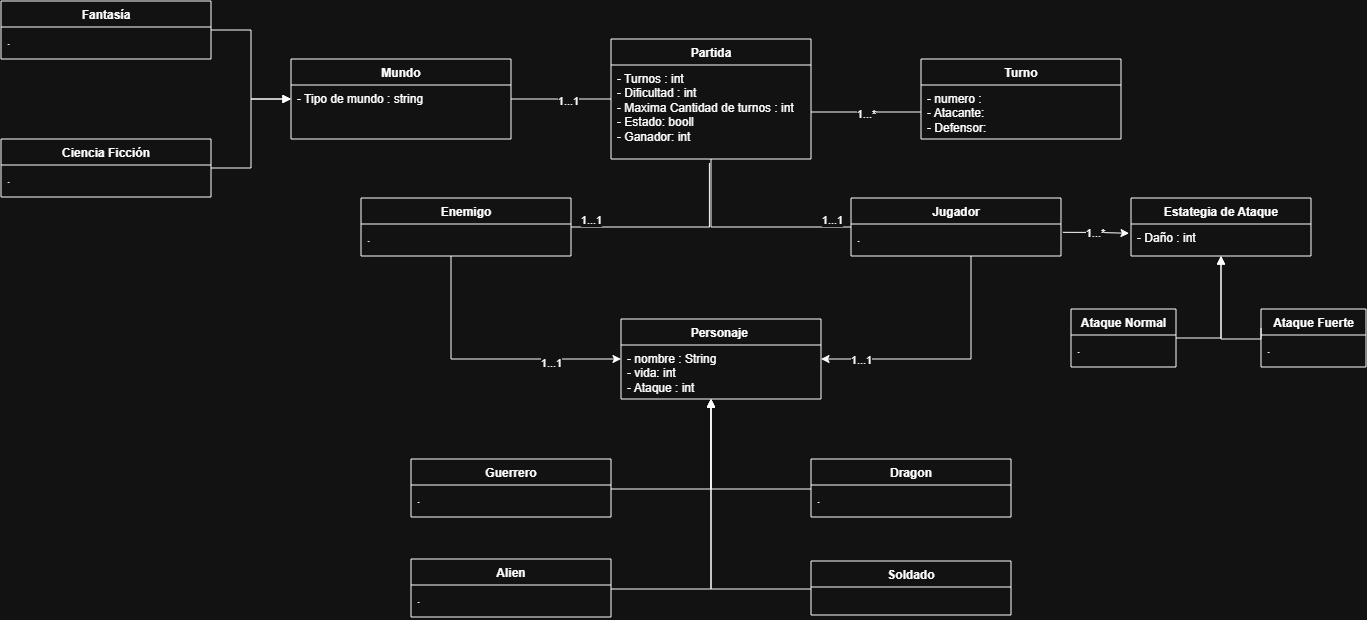

The diagram above was exported from draw.io. Its source (the exported page's mxGraphModel, read from the mxfile embedded in the PNG):
<mxGraphModel dx="1968" dy="1144" grid="1" gridSize="10" guides="1" tooltips="1" connect="1" arrows="1" fold="1" page="1" pageScale="1" pageWidth="827" pageHeight="1169" math="0" shadow="0">
  <root>
    <mxCell id="0" />
    <mxCell id="1" parent="0" />
    <mxCell id="GGB5J0Vou1DdomdeqMZz-92" edge="1" parent="1" source="1W_ERzSfUC9aq4o8Q_iL-1" style="edgeStyle=orthogonalEdgeStyle;rounded=0;orthogonalLoop=1;jettySize=auto;html=1;entryX=1;entryY=0.5;entryDx=0;entryDy=0;endArrow=none;endFill=0;startArrow=block;startFill=1;" target="V8_qo178-y0-kIVFuS8l-7">
      <mxGeometry relative="1" as="geometry">
        <Array as="points">
          <mxPoint x="860" y="570" />
          <mxPoint x="760" y="570" />
        </Array>
      </mxGeometry>
    </mxCell>
    <mxCell id="GGB5J0Vou1DdomdeqMZz-93" edge="1" parent="1" source="1W_ERzSfUC9aq4o8Q_iL-1" style="edgeStyle=orthogonalEdgeStyle;rounded=0;orthogonalLoop=1;jettySize=auto;html=1;entryX=1;entryY=0.5;entryDx=0;entryDy=0;startArrow=block;startFill=1;endArrow=none;endFill=0;" target="V8_qo178-y0-kIVFuS8l-19">
      <mxGeometry relative="1" as="geometry">
        <Array as="points">
          <mxPoint x="860" y="670" />
          <mxPoint x="760" y="670" />
        </Array>
      </mxGeometry>
    </mxCell>
    <mxCell id="GGB5J0Vou1DdomdeqMZz-94" edge="1" parent="1" source="1W_ERzSfUC9aq4o8Q_iL-1" style="edgeStyle=orthogonalEdgeStyle;rounded=0;orthogonalLoop=1;jettySize=auto;html=1;endArrow=none;endFill=0;startArrow=block;startFill=1;" target="V8_qo178-y0-kIVFuS8l-12">
      <mxGeometry relative="1" as="geometry">
        <Array as="points">
          <mxPoint x="860" y="570" />
        </Array>
      </mxGeometry>
    </mxCell>
    <mxCell id="GGB5J0Vou1DdomdeqMZz-95" edge="1" parent="1" source="1W_ERzSfUC9aq4o8Q_iL-1" style="edgeStyle=orthogonalEdgeStyle;rounded=0;orthogonalLoop=1;jettySize=auto;html=1;entryX=0;entryY=0.5;entryDx=0;entryDy=0;endArrow=none;endFill=0;startArrow=block;startFill=1;" target="V8_qo178-y0-kIVFuS8l-15">
      <mxGeometry relative="1" as="geometry">
        <Array as="points">
          <mxPoint x="860" y="670" />
          <mxPoint x="960" y="670" />
        </Array>
      </mxGeometry>
    </mxCell>
    <mxCell id="1W_ERzSfUC9aq4o8Q_iL-1" parent="1" style="swimlane;fontStyle=1;align=center;verticalAlign=top;childLayout=stackLayout;horizontal=1;startSize=26;horizontalStack=0;resizeParent=1;resizeParentMax=0;resizeLast=0;collapsible=1;marginBottom=0;whiteSpace=wrap;html=1;" value="Personaje&amp;nbsp;" vertex="1">
      <mxGeometry height="80" width="200" x="770" y="400" as="geometry" />
    </mxCell>
    <mxCell id="1W_ERzSfUC9aq4o8Q_iL-2" parent="1W_ERzSfUC9aq4o8Q_iL-1" style="text;strokeColor=none;fillColor=none;align=left;verticalAlign=top;spacingLeft=4;spacingRight=4;overflow=hidden;rotatable=0;points=[[0,0.5],[1,0.5]];portConstraint=eastwest;whiteSpace=wrap;html=1;" value="- nombre : String&lt;div&gt;- vida: int&lt;/div&gt;&lt;div&gt;- Ataque : int&lt;/div&gt;" vertex="1">
      <mxGeometry height="54" width="200" y="26" as="geometry" />
    </mxCell>
    <mxCell id="V8_qo178-y0-kIVFuS8l-7" parent="1" style="swimlane;fontStyle=1;align=center;verticalAlign=top;childLayout=stackLayout;horizontal=1;startSize=26;horizontalStack=0;resizeParent=1;resizeParentMax=0;resizeLast=0;collapsible=1;marginBottom=0;whiteSpace=wrap;html=1;" value="Guerrero" vertex="1">
      <mxGeometry height="58" width="200" x="560" y="540" as="geometry" />
    </mxCell>
    <mxCell id="V8_qo178-y0-kIVFuS8l-8" parent="V8_qo178-y0-kIVFuS8l-7" style="text;strokeColor=none;fillColor=none;align=left;verticalAlign=top;spacingLeft=4;spacingRight=4;overflow=hidden;rotatable=0;points=[[0,0.5],[1,0.5]];portConstraint=eastwest;whiteSpace=wrap;html=1;" value="." vertex="1">
      <mxGeometry height="32" width="200" y="26" as="geometry" />
    </mxCell>
    <mxCell id="V8_qo178-y0-kIVFuS8l-11" parent="1" style="swimlane;fontStyle=1;align=center;verticalAlign=top;childLayout=stackLayout;horizontal=1;startSize=26;horizontalStack=0;resizeParent=1;resizeParentMax=0;resizeLast=0;collapsible=1;marginBottom=0;whiteSpace=wrap;html=1;" value="Dragon" vertex="1">
      <mxGeometry height="58" width="200" x="960" y="540" as="geometry" />
    </mxCell>
    <mxCell id="V8_qo178-y0-kIVFuS8l-12" parent="V8_qo178-y0-kIVFuS8l-11" style="text;strokeColor=none;fillColor=none;align=left;verticalAlign=top;spacingLeft=4;spacingRight=4;overflow=hidden;rotatable=0;points=[[0,0.5],[1,0.5]];portConstraint=eastwest;whiteSpace=wrap;html=1;" value="." vertex="1">
      <mxGeometry height="32" width="200" y="26" as="geometry" />
    </mxCell>
    <mxCell id="V8_qo178-y0-kIVFuS8l-15" parent="1" style="swimlane;fontStyle=0;align=center;verticalAlign=top;childLayout=stackLayout;horizontal=1;startSize=26;horizontalStack=0;resizeParent=1;resizeParentMax=0;resizeLast=0;collapsible=1;marginBottom=0;whiteSpace=wrap;html=1;" value="&lt;b&gt;Soldado&lt;/b&gt;" vertex="1">
      <mxGeometry height="54" width="200" x="960" y="642" as="geometry" />
    </mxCell>
    <mxCell id="V8_qo178-y0-kIVFuS8l-19" parent="1" style="swimlane;fontStyle=1;align=center;verticalAlign=top;childLayout=stackLayout;horizontal=1;startSize=26;horizontalStack=0;resizeParent=1;resizeParentMax=0;resizeLast=0;collapsible=1;marginBottom=0;whiteSpace=wrap;html=1;" value="Alien" vertex="1">
      <mxGeometry height="58" width="200" x="560" y="640" as="geometry" />
    </mxCell>
    <mxCell id="V8_qo178-y0-kIVFuS8l-20" parent="V8_qo178-y0-kIVFuS8l-19" style="text;strokeColor=none;fillColor=none;align=left;verticalAlign=top;spacingLeft=4;spacingRight=4;overflow=hidden;rotatable=0;points=[[0,0.5],[1,0.5]];portConstraint=eastwest;whiteSpace=wrap;html=1;" value="." vertex="1">
      <mxGeometry height="32" width="200" y="26" as="geometry" />
    </mxCell>
    <mxCell id="GGB5J0Vou1DdomdeqMZz-78" edge="1" parent="1" source="GGB5J0Vou1DdomdeqMZz-42" style="edgeStyle=orthogonalEdgeStyle;rounded=0;orthogonalLoop=1;jettySize=auto;html=1;entryX=1;entryY=0.5;entryDx=0;entryDy=0;exitX=0.492;exitY=1.043;exitDx=0;exitDy=0;exitPerimeter=0;endArrow=none;endFill=0;" target="GGB5J0Vou1DdomdeqMZz-50">
      <mxGeometry relative="1" as="geometry">
        <Array as="points">
          <mxPoint x="858.38" y="308" />
        </Array>
      </mxGeometry>
    </mxCell>
    <mxCell id="GGB5J0Vou1DdomdeqMZz-80" connectable="0" parent="GGB5J0Vou1DdomdeqMZz-78" style="edgeLabel;html=1;align=center;verticalAlign=middle;resizable=0;points=[];" value="1...1" vertex="1">
      <mxGeometry relative="1" x="0.0848" y="-2" as="geometry">
        <mxPoint x="-73" y="-6" as="offset" />
      </mxGeometry>
    </mxCell>
    <mxCell id="GGB5J0Vou1DdomdeqMZz-79" edge="1" parent="1" source="GGB5J0Vou1DdomdeqMZz-41" style="edgeStyle=orthogonalEdgeStyle;rounded=0;orthogonalLoop=1;jettySize=auto;html=1;entryX=0;entryY=0.5;entryDx=0;entryDy=0;exitX=0.5;exitY=1;exitDx=0;exitDy=0;endArrow=none;endFill=0;" target="GGB5J0Vou1DdomdeqMZz-48">
      <mxGeometry relative="1" as="geometry" />
    </mxCell>
    <mxCell id="GGB5J0Vou1DdomdeqMZz-82" edge="1" parent="1" source="GGB5J0Vou1DdomdeqMZz-41" style="edgeStyle=orthogonalEdgeStyle;rounded=0;orthogonalLoop=1;jettySize=auto;html=1;entryX=1;entryY=0.5;entryDx=0;entryDy=0;endArrow=none;endFill=0;" target="GGB5J0Vou1DdomdeqMZz-62">
      <mxGeometry relative="1" as="geometry" />
    </mxCell>
    <mxCell id="GGB5J0Vou1DdomdeqMZz-83" connectable="0" parent="GGB5J0Vou1DdomdeqMZz-82" style="edgeLabel;html=1;align=center;verticalAlign=middle;resizable=0;points=[];" value="1...1" vertex="1">
      <mxGeometry relative="1" x="-0.1364" y="1" as="geometry">
        <mxPoint as="offset" />
      </mxGeometry>
    </mxCell>
    <mxCell id="GGB5J0Vou1DdomdeqMZz-41" parent="1" style="swimlane;fontStyle=1;align=center;verticalAlign=top;childLayout=stackLayout;horizontal=1;startSize=26;horizontalStack=0;resizeParent=1;resizeParentMax=0;resizeLast=0;collapsible=1;marginBottom=0;whiteSpace=wrap;html=1;" value="Partida" vertex="1">
      <mxGeometry height="120" width="200" x="760" y="120" as="geometry" />
    </mxCell>
    <mxCell id="GGB5J0Vou1DdomdeqMZz-42" parent="GGB5J0Vou1DdomdeqMZz-41" style="text;strokeColor=none;fillColor=none;align=left;verticalAlign=top;spacingLeft=4;spacingRight=4;overflow=hidden;rotatable=0;points=[[0,0.5],[1,0.5]];portConstraint=eastwest;whiteSpace=wrap;html=1;" value="- Turnos : int&lt;div&gt;- Dificultad : int&lt;/div&gt;&lt;div&gt;- Maxima Cantidad de turnos : int&lt;/div&gt;&lt;div&gt;- Estado: booll&lt;/div&gt;&lt;div&gt;- Ganador: int&lt;/div&gt;" vertex="1">
      <mxGeometry height="94" width="200" y="26" as="geometry" />
    </mxCell>
    <mxCell id="GGB5J0Vou1DdomdeqMZz-89" edge="1" parent="1" source="GGB5J0Vou1DdomdeqMZz-48" style="edgeStyle=orthogonalEdgeStyle;rounded=0;orthogonalLoop=1;jettySize=auto;html=1;entryX=1;entryY=0.5;entryDx=0;entryDy=0;" target="1W_ERzSfUC9aq4o8Q_iL-1">
      <mxGeometry relative="1" as="geometry">
        <Array as="points">
          <mxPoint x="1120.04" y="440" />
        </Array>
      </mxGeometry>
    </mxCell>
    <mxCell id="GGB5J0Vou1DdomdeqMZz-90" connectable="0" parent="GGB5J0Vou1DdomdeqMZz-89" style="edgeLabel;html=1;align=center;verticalAlign=middle;resizable=0;points=[];" value="1...1" vertex="1">
      <mxGeometry relative="1" x="0.6922" as="geometry">
        <mxPoint as="offset" />
      </mxGeometry>
    </mxCell>
    <mxCell id="GGB5J0Vou1DdomdeqMZz-48" parent="1" style="swimlane;fontStyle=1;align=center;verticalAlign=top;childLayout=stackLayout;horizontal=1;startSize=26;horizontalStack=0;resizeParent=1;resizeParentMax=0;resizeLast=0;collapsible=1;marginBottom=0;whiteSpace=wrap;html=1;" value="Jugador" vertex="1">
      <mxGeometry height="58" width="210" x="1000" y="279" as="geometry" />
    </mxCell>
    <mxCell id="GGB5J0Vou1DdomdeqMZz-49" parent="GGB5J0Vou1DdomdeqMZz-48" style="text;strokeColor=none;fillColor=none;align=left;verticalAlign=top;spacingLeft=4;spacingRight=4;overflow=hidden;rotatable=0;points=[[0,0.5],[1,0.5]];portConstraint=eastwest;whiteSpace=wrap;html=1;" value="." vertex="1">
      <mxGeometry height="32" width="210" y="26" as="geometry" />
    </mxCell>
    <mxCell id="GGB5J0Vou1DdomdeqMZz-88" edge="1" parent="1" source="GGB5J0Vou1DdomdeqMZz-50" style="edgeStyle=orthogonalEdgeStyle;rounded=0;orthogonalLoop=1;jettySize=auto;html=1;entryX=0;entryY=0.5;entryDx=0;entryDy=0;" target="1W_ERzSfUC9aq4o8Q_iL-1">
      <mxGeometry relative="1" as="geometry">
        <Array as="points">
          <mxPoint x="600.04" y="440" />
        </Array>
      </mxGeometry>
    </mxCell>
    <mxCell id="GGB5J0Vou1DdomdeqMZz-91" connectable="0" parent="GGB5J0Vou1DdomdeqMZz-88" style="edgeLabel;html=1;align=center;verticalAlign=middle;resizable=0;points=[];" value="1...1" vertex="1">
      <mxGeometry relative="1" x="0.4741" y="-3" as="geometry">
        <mxPoint as="offset" />
      </mxGeometry>
    </mxCell>
    <mxCell id="GGB5J0Vou1DdomdeqMZz-50" parent="1" style="swimlane;fontStyle=1;align=center;verticalAlign=top;childLayout=stackLayout;horizontal=1;startSize=26;horizontalStack=0;resizeParent=1;resizeParentMax=0;resizeLast=0;collapsible=1;marginBottom=0;whiteSpace=wrap;html=1;" value="Enemigo" vertex="1">
      <mxGeometry height="58" width="210" x="510" y="279" as="geometry" />
    </mxCell>
    <mxCell id="GGB5J0Vou1DdomdeqMZz-51" parent="GGB5J0Vou1DdomdeqMZz-50" style="text;strokeColor=none;fillColor=none;align=left;verticalAlign=top;spacingLeft=4;spacingRight=4;overflow=hidden;rotatable=0;points=[[0,0.5],[1,0.5]];portConstraint=eastwest;whiteSpace=wrap;html=1;" value="." vertex="1">
      <mxGeometry height="32" width="210" y="26" as="geometry" />
    </mxCell>
    <mxCell id="GGB5J0Vou1DdomdeqMZz-85" edge="1" parent="1" source="GGB5J0Vou1DdomdeqMZz-62" style="edgeStyle=orthogonalEdgeStyle;rounded=0;orthogonalLoop=1;jettySize=auto;html=1;entryX=1;entryY=0.5;entryDx=0;entryDy=0;endArrow=none;endFill=0;startArrow=block;startFill=1;" target="GGB5J0Vou1DdomdeqMZz-66">
      <mxGeometry relative="1" as="geometry" />
    </mxCell>
    <mxCell id="GGB5J0Vou1DdomdeqMZz-62" parent="1" style="swimlane;fontStyle=1;align=center;verticalAlign=top;childLayout=stackLayout;horizontal=1;startSize=26;horizontalStack=0;resizeParent=1;resizeParentMax=0;resizeLast=0;collapsible=1;marginBottom=0;whiteSpace=wrap;html=1;" value="Mundo" vertex="1">
      <mxGeometry height="80" width="220" x="440" y="140" as="geometry" />
    </mxCell>
    <mxCell id="GGB5J0Vou1DdomdeqMZz-63" parent="GGB5J0Vou1DdomdeqMZz-62" style="text;strokeColor=none;fillColor=none;align=left;verticalAlign=top;spacingLeft=4;spacingRight=4;overflow=hidden;rotatable=0;points=[[0,0.5],[1,0.5]];portConstraint=eastwest;whiteSpace=wrap;html=1;" value="- Tipo de mundo : string" vertex="1">
      <mxGeometry height="54" width="220" y="26" as="geometry" />
    </mxCell>
    <mxCell id="GGB5J0Vou1DdomdeqMZz-64" parent="1" style="swimlane;fontStyle=1;align=center;verticalAlign=top;childLayout=stackLayout;horizontal=1;startSize=26;horizontalStack=0;resizeParent=1;resizeParentMax=0;resizeLast=0;collapsible=1;marginBottom=0;whiteSpace=wrap;html=1;" value="Fantasía" vertex="1">
      <mxGeometry height="58" width="210" x="150" y="82" as="geometry" />
    </mxCell>
    <mxCell id="GGB5J0Vou1DdomdeqMZz-65" parent="GGB5J0Vou1DdomdeqMZz-64" style="text;strokeColor=none;fillColor=none;align=left;verticalAlign=top;spacingLeft=4;spacingRight=4;overflow=hidden;rotatable=0;points=[[0,0.5],[1,0.5]];portConstraint=eastwest;whiteSpace=wrap;html=1;" value="." vertex="1">
      <mxGeometry height="32" width="210" y="26" as="geometry" />
    </mxCell>
    <mxCell id="GGB5J0Vou1DdomdeqMZz-66" parent="1" style="swimlane;fontStyle=1;align=center;verticalAlign=top;childLayout=stackLayout;horizontal=1;startSize=26;horizontalStack=0;resizeParent=1;resizeParentMax=0;resizeLast=0;collapsible=1;marginBottom=0;whiteSpace=wrap;html=1;" value="Ciencia Ficción" vertex="1">
      <mxGeometry height="58" width="210" x="150" y="220" as="geometry" />
    </mxCell>
    <mxCell id="GGB5J0Vou1DdomdeqMZz-67" parent="GGB5J0Vou1DdomdeqMZz-66" style="text;strokeColor=none;fillColor=none;align=left;verticalAlign=top;spacingLeft=4;spacingRight=4;overflow=hidden;rotatable=0;points=[[0,0.5],[1,0.5]];portConstraint=eastwest;whiteSpace=wrap;html=1;" value="." vertex="1">
      <mxGeometry height="32" width="210" y="26" as="geometry" />
    </mxCell>
    <mxCell id="GGB5J0Vou1DdomdeqMZz-98" edge="1" parent="1" source="GGB5J0Vou1DdomdeqMZz-68" style="edgeStyle=orthogonalEdgeStyle;rounded=0;orthogonalLoop=1;jettySize=auto;html=1;entryX=1;entryY=0.5;entryDx=0;entryDy=0;endArrow=none;endFill=0;startArrow=block;startFill=1;" target="GGB5J0Vou1DdomdeqMZz-70">
      <mxGeometry relative="1" as="geometry" />
    </mxCell>
    <mxCell id="GGB5J0Vou1DdomdeqMZz-68" parent="1" style="swimlane;fontStyle=1;align=center;verticalAlign=top;childLayout=stackLayout;horizontal=1;startSize=26;horizontalStack=0;resizeParent=1;resizeParentMax=0;resizeLast=0;collapsible=1;marginBottom=0;whiteSpace=wrap;html=1;" value="Estategia de Ataque" vertex="1">
      <mxGeometry height="58" width="180" x="1280" y="279" as="geometry" />
    </mxCell>
    <mxCell id="GGB5J0Vou1DdomdeqMZz-69" parent="GGB5J0Vou1DdomdeqMZz-68" style="text;strokeColor=none;fillColor=none;align=left;verticalAlign=top;spacingLeft=4;spacingRight=4;overflow=hidden;rotatable=0;points=[[0,0.5],[1,0.5]];portConstraint=eastwest;whiteSpace=wrap;html=1;" value="- Daño : int" vertex="1">
      <mxGeometry height="32" width="180" y="26" as="geometry" />
    </mxCell>
    <mxCell id="GGB5J0Vou1DdomdeqMZz-70" parent="1" style="swimlane;fontStyle=1;align=center;verticalAlign=top;childLayout=stackLayout;horizontal=1;startSize=26;horizontalStack=0;resizeParent=1;resizeParentMax=0;resizeLast=0;collapsible=1;marginBottom=0;whiteSpace=wrap;html=1;" value="Ataque Normal" vertex="1">
      <mxGeometry height="58" width="105" x="1220" y="390" as="geometry" />
    </mxCell>
    <mxCell id="GGB5J0Vou1DdomdeqMZz-71" parent="GGB5J0Vou1DdomdeqMZz-70" style="text;strokeColor=none;fillColor=none;align=left;verticalAlign=top;spacingLeft=4;spacingRight=4;overflow=hidden;rotatable=0;points=[[0,0.5],[1,0.5]];portConstraint=eastwest;whiteSpace=wrap;html=1;" value="." vertex="1">
      <mxGeometry height="32" width="105" y="26" as="geometry" />
    </mxCell>
    <mxCell id="GGB5J0Vou1DdomdeqMZz-72" parent="1" style="swimlane;fontStyle=1;align=center;verticalAlign=top;childLayout=stackLayout;horizontal=1;startSize=26;horizontalStack=0;resizeParent=1;resizeParentMax=0;resizeLast=0;collapsible=1;marginBottom=0;whiteSpace=wrap;html=1;" value="Ataque Fuerte" vertex="1">
      <mxGeometry height="58" width="105" x="1410" y="390" as="geometry" />
    </mxCell>
    <mxCell id="GGB5J0Vou1DdomdeqMZz-73" parent="GGB5J0Vou1DdomdeqMZz-72" style="text;strokeColor=none;fillColor=none;align=left;verticalAlign=top;spacingLeft=4;spacingRight=4;overflow=hidden;rotatable=0;points=[[0,0.5],[1,0.5]];portConstraint=eastwest;whiteSpace=wrap;html=1;" value="." vertex="1">
      <mxGeometry height="32" width="105" y="26" as="geometry" />
    </mxCell>
    <mxCell id="GGB5J0Vou1DdomdeqMZz-81" connectable="0" parent="1" style="edgeLabel;html=1;align=center;verticalAlign=middle;resizable=0;points=[];" value="1...1" vertex="1">
      <mxGeometry x="980" y="300" as="geometry" />
    </mxCell>
    <mxCell id="GGB5J0Vou1DdomdeqMZz-84" edge="1" parent="1" source="GGB5J0Vou1DdomdeqMZz-63" style="edgeStyle=orthogonalEdgeStyle;rounded=0;orthogonalLoop=1;jettySize=auto;html=1;entryX=1;entryY=0.5;entryDx=0;entryDy=0;endArrow=none;endFill=0;startArrow=block;startFill=1;" target="GGB5J0Vou1DdomdeqMZz-64">
      <mxGeometry relative="1" as="geometry">
        <Array as="points">
          <mxPoint x="400" y="180.03" />
          <mxPoint x="400" y="111" />
        </Array>
      </mxGeometry>
    </mxCell>
    <mxCell id="GGB5J0Vou1DdomdeqMZz-96" edge="1" parent="1" source="GGB5J0Vou1DdomdeqMZz-49" style="edgeStyle=orthogonalEdgeStyle;rounded=0;orthogonalLoop=1;jettySize=auto;html=1;entryX=-0.011;entryY=0.29;entryDx=0;entryDy=0;entryPerimeter=0;exitX=1.009;exitY=0.26;exitDx=0;exitDy=0;exitPerimeter=0;" target="GGB5J0Vou1DdomdeqMZz-69">
      <mxGeometry relative="1" as="geometry" />
    </mxCell>
    <mxCell id="GGB5J0Vou1DdomdeqMZz-97" connectable="0" parent="GGB5J0Vou1DdomdeqMZz-96" style="edgeLabel;html=1;align=center;verticalAlign=middle;resizable=0;points=[];" value="1...*" vertex="1">
      <mxGeometry relative="1" x="-0.0727" as="geometry">
        <mxPoint as="offset" />
      </mxGeometry>
    </mxCell>
    <mxCell id="GGB5J0Vou1DdomdeqMZz-99" edge="1" parent="1" source="GGB5J0Vou1DdomdeqMZz-68" style="edgeStyle=orthogonalEdgeStyle;rounded=0;orthogonalLoop=1;jettySize=auto;html=1;entryX=0;entryY=0.328;entryDx=0;entryDy=0;entryPerimeter=0;endArrow=none;endFill=0;startArrow=block;startFill=1;" target="GGB5J0Vou1DdomdeqMZz-72">
      <mxGeometry relative="1" as="geometry">
        <Array as="points">
          <mxPoint x="1370" y="420" />
          <mxPoint x="1410" y="420" />
        </Array>
      </mxGeometry>
    </mxCell>
    <mxCell id="8cShdLuaO14SYN4G4hYe-2" parent="1" style="swimlane;fontStyle=1;align=center;verticalAlign=top;childLayout=stackLayout;horizontal=1;startSize=26;horizontalStack=0;resizeParent=1;resizeParentMax=0;resizeLast=0;collapsible=1;marginBottom=0;whiteSpace=wrap;html=1;" value="Turno" vertex="1">
      <mxGeometry height="80" width="200" x="1070" y="140" as="geometry" />
    </mxCell>
    <mxCell id="8cShdLuaO14SYN4G4hYe-3" parent="8cShdLuaO14SYN4G4hYe-2" style="text;strokeColor=none;fillColor=none;align=left;verticalAlign=top;spacingLeft=4;spacingRight=4;overflow=hidden;rotatable=0;points=[[0,0.5],[1,0.5]];portConstraint=eastwest;whiteSpace=wrap;html=1;" value="- numero :&lt;br&gt;&lt;div&gt;- Atacante:&lt;/div&gt;&lt;div&gt;- Defensor:&amp;nbsp;&lt;/div&gt;" vertex="1">
      <mxGeometry height="54" width="200" y="26" as="geometry" />
    </mxCell>
    <mxCell id="8cShdLuaO14SYN4G4hYe-4" edge="1" parent="1" source="GGB5J0Vou1DdomdeqMZz-42" style="edgeStyle=orthogonalEdgeStyle;rounded=0;orthogonalLoop=1;jettySize=auto;html=1;entryX=0;entryY=0.5;entryDx=0;entryDy=0;endArrow=none;endFill=0;" target="8cShdLuaO14SYN4G4hYe-3" value="1">
      <mxGeometry relative="1" as="geometry" />
    </mxCell>
    <mxCell id="8cShdLuaO14SYN4G4hYe-5" connectable="0" parent="8cShdLuaO14SYN4G4hYe-4" style="edgeLabel;html=1;align=center;verticalAlign=middle;resizable=0;points=[];" value="1...*" vertex="1">
      <mxGeometry relative="1" x="-0.0141" y="-1" as="geometry">
        <mxPoint as="offset" />
      </mxGeometry>
    </mxCell>
  </root>
</mxGraphModel>